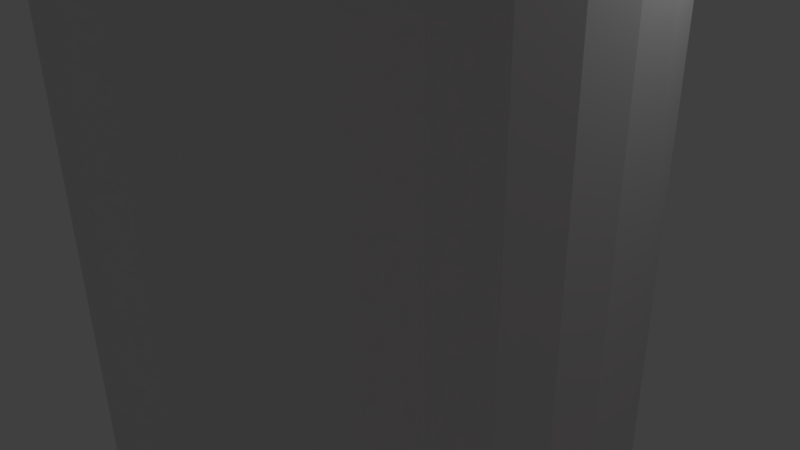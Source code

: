 # Source: ehternet-cover.blend  (saved by Blender 2.77.0; exported with 4.5.12 LTS)
import bpy
from mathutils import Matrix  # noqa: F401  (used for matrix-valued properties, if any)

bpy.ops.wm.read_factory_settings(use_empty=True)
scene = bpy.context.scene
scene.name = 'Scene'

# ---- collections
col_collection_1 = bpy.data.collections.new('Collection 1'); scene.collection.children.link(col_collection_1)

# ---- materials (node trees are filled in below, after node groups)
mat_material_001 = bpy.data.materials.new('Material.001')
mat_material_001.alpha_threshold = 0.0
mat_material_001.use_transparent_shadow = False
mat_material_001.diffuse_color = (0.01033, 0.0, 0.8, 1.0)
mat_material_001.roughness = 0.5
mat_material = bpy.data.materials.new('Material')
mat_material.alpha_threshold = 0.0
mat_material.use_transparent_shadow = False
mat_material.diffuse_color = (0.8, 0.1051, 0.1527, 1.0)
mat_material.roughness = 0.5
mat_material.line_color = (0.0, 0.0, 0.0, 1.0)

# ---- material node trees

# ---- world
world_world = bpy.data.worlds.new('World'); scene.world = world_world
world_world.color = (0.05088, 0.05088, 0.05088)
world_world.use_sun_shadow = False
world_world.sun_shadow_jitter_overblur = 0.0
world_world.cycles.sampling_method = 'MANUAL'

# ---- cameras
cam_camera = bpy.data.cameras.new('Camera')
cam_camera.clip_end = 100.0
cam_camera.lens = 35.0
cam_camera.sensor_width = 32.0
cam_camera.sensor_height = 18.0
cam_camera.ortho_scale = 7.314
cam_camera.dof.focus_distance = 0.0
cam_camera.dof.aperture_fstop = 128.0

# ---- lights
light_lamp = bpy.data.lights.new('Lamp', 'POINT')
light_lamp.transmission_factor = 0.0
light_lamp.cutoff_distance = 30.0
light_lamp.energy = 100.0
light_lamp.shadow_buffer_clip_start = 1.001
light_lamp.shadow_soft_size = 0.1
light_lamp.shadow_maximum_resolution = 0.006
light_lamp.use_absolute_resolution = True

# ---- meshes
me_cylinder = bpy.data.meshes.new('Cylinder')
me_cylinder.from_pydata([(0.0, 1.0, -1.0), (0.0, 1.0, 1.0), (0.1951, 0.9808, -1.0), (0.1951, 0.9808, 1.0), (0.3827, 0.9239, -1.0), (0.3827, 0.9239, 1.0), (0.5556, 0.8315, -1.0), (0.5556, 0.8315, 1.0), (0.7071, 0.7071, -1.0), (0.7071, 0.7071, 1.0), (0.8315, 0.5556, -1.0), (0.8315, 0.5556, 1.0), (0.9239, 0.3827, -1.0), (0.9239, 0.3827, 1.0), (0.9808, 0.1951, -1.0), (0.9808, 0.1951, 1.0), (1.0, 7.55e-08, -1.0), (1.0, 7.55e-08, 1.0), (0.9808, -0.1951, -1.0), (0.9808, -0.1951, 1.0), (0.9239, -0.3827, -1.0), (0.9239, -0.3827, 1.0), (0.8315, -0.5556, -1.0), (0.8315, -0.5556, 1.0), (0.7071, -0.7071, -1.0), (0.7071, -0.7071, 1.0), (0.5556, -0.8315, -1.0), (0.5556, -0.8315, 1.0), (0.3827, -0.9239, -1.0), (0.3827, -0.9239, 1.0), (0.1951, -0.9808, -1.0), (0.1951, -0.9808, 1.0), (-3.258e-07, -1.0, -1.0), (-3.258e-07, -1.0, 1.0), (-0.1951, -0.9808, -1.0), (-0.1951, -0.9808, 1.0), (-0.3827, -0.9239, -1.0), (-0.3827, -0.9239, 1.0), (-0.5556, -0.8315, -1.0), (-0.5556, -0.8315, 1.0), (-0.7071, -0.7071, -1.0), (-0.7071, -0.7071, 1.0), (-0.8315, -0.5556, -1.0), (-0.8315, -0.5556, 1.0), (-0.9239, -0.3827, -1.0), (-0.9239, -0.3827, 1.0), (-0.9808, -0.1951, -1.0), (-0.9808, -0.1951, 1.0), (-1.0, 9.656e-07, -1.0), (-1.0, 9.656e-07, 1.0), (-0.9808, 0.1951, -1.0), (-0.9808, 0.1951, 1.0), (-0.9239, 0.3827, -1.0), (-0.9239, 0.3827, 1.0), (-0.8315, 0.5556, -1.0), (-0.8315, 0.5556, 1.0), (-0.7071, 0.7071, -1.0), (-0.7071, 0.7071, 1.0), (-0.5556, 0.8315, -1.0), (-0.5556, 0.8315, 1.0), (-0.3827, 0.9239, -1.0), (-0.3827, 0.9239, 1.0), (-0.1951, 0.9808, -1.0), (-0.1951, 0.9808, 1.0)], [], [(0, 1, 3, 2), (2, 3, 5, 4), (4, 5, 7, 6), (6, 7, 9, 8), (8, 9, 11, 10), (10, 11, 13, 12), (12, 13, 15, 14), (14, 15, 17, 16), (16, 17, 19, 18), (18, 19, 21, 20), (20, 21, 23, 22), (22, 23, 25, 24), (24, 25, 27, 26), (26, 27, 29, 28), (28, 29, 31, 30), (30, 31, 33, 32), (32, 33, 35, 34), (34, 35, 37, 36), (36, 37, 39, 38), (38, 39, 41, 40), (40, 41, 43, 42), (42, 43, 45, 44), (44, 45, 47, 46), (46, 47, 49, 48), (48, 49, 51, 50), (50, 51, 53, 52), (52, 53, 55, 54), (54, 55, 57, 56), (56, 57, 59, 58), (58, 59, 61, 60), (3, 1, 63, 61, 59, 57, 55, 53, 51, 49, 47, 45, 43, 41, 39, 37, 35, 33, 31, 29, 27, 25, 23, 21, 19, 17, 15, 13, 11, 9, 7, 5), (60, 61, 63, 62), (62, 63, 1, 0), (0, 2, 4, 6, 8, 10, 12, 14, 16, 18, 20, 22, 24, 26, 28, 30, 32, 34, 36, 38, 40, 42, 44, 46, 48, 50, 52, 54, 56, 58, 60, 62)])
me_cylinder.use_remesh_preserve_volume = False
me_cylinder.use_remesh_preserve_attributes = False
me_cylinder.use_mirror_vertex_groups = False
me_cylinder.update()
me_cube_001 = bpy.data.meshes.new('Cube.001')
me_cube_001.from_pydata([(1.0, 1.0, -1.0), (1.0, -1.0, -1.0), (-1.0, -1.0, -1.0), (-1.0, 1.0, -1.0), (1.0, 1.0, 1.0), (1.0, -1.0, 1.0), (-1.0, -1.0, 1.0), (-1.0, 1.0, 1.0)], [], [(0, 1, 2, 3), (4, 7, 6, 5), (0, 4, 5, 1), (1, 5, 6, 2), (2, 6, 7, 3), (4, 0, 3, 7)])
me_cube_001.materials.append(mat_material_001)
me_cube_001.use_remesh_preserve_volume = False
me_cube_001.use_remesh_preserve_attributes = False
me_cube_001.use_mirror_vertex_groups = False
me_cube_001.update()
me_cube = bpy.data.meshes.new('Cube')
me_cube.from_pydata([(1.0, 1.0, -1.0), (1.0, -1.0, -1.0), (-1.0, -1.0, -1.0), (-1.0, 1.0, -1.0), (-0.4118, 3.976e-07, -1.0), (-0.4039, -0.08033, -1.0), (-0.3804, -0.1576, -1.0), (-0.3424, -0.2288, -1.0), (-0.2912, -0.2912, -1.0), (-0.2288, -0.3424, -1.0), (-0.1576, -0.3804, -1.0), (-0.08033, -0.4039, -1.0), (-1.342e-07, -0.4118, -1.0), (0.08033, -0.4039, -1.0), (0.1576, -0.3804, -1.0), (0.2288, -0.3424, -1.0), (0.2912, -0.2912, -1.0), (0.3424, -0.2288, -1.0), (0.3804, -0.1576, -1.0), (0.4039, -0.08033, -1.0), (0.4118, 3.109e-08, -1.0), (0.4039, 0.08033, -1.0), (0.3804, 0.1576, -1.0), (0.3424, 0.2288, -1.0), (0.2912, 0.2912, -1.0), (0.2288, 0.3424, -1.0), (0.1576, 0.3804, -1.0), (0.08033, 0.4039, -1.0), (0.0, 0.4118, -1.0), (-0.08033, 0.4039, -1.0), (-0.1576, 0.3804, -1.0), (-0.2288, 0.3424, -1.0), (-0.2912, 0.2912, -1.0), (-0.3424, 0.2288, -1.0), (-0.3804, 0.1576, -1.0), (-0.4039, 0.08033, -1.0), (1.0, 1.0, 1.0), (-1.0, 1.0, 1.0), (1.0, -1.0, 1.0), (-1.0, -1.0, 1.0), (-0.7647, -0.7647, 1.0), (-0.7647, 0.7647, 1.0), (0.7647, 0.7647, 1.0), (0.7647, -0.7647, 1.0), (-0.7647, -0.7647, -0.7333), (-0.7647, 0.7647, -0.7333), (0.7647, 0.7647, -0.7333), (0.7647, -0.7647, -0.7333), (-1.342e-07, -0.4118, -0.7333), (-0.08033, -0.4039, -0.7333), (-0.1576, -0.3804, -0.7333), (-0.2288, -0.3424, -0.7333), (-0.2912, -0.2912, -0.7333), (-0.3424, -0.2288, -0.7333), (-0.3804, -0.1576, -0.7333), (-0.4039, -0.08033, -0.7333), (-0.4118, 3.976e-07, -0.7333), (-0.4039, 0.08033, -0.7333), (-0.3804, 0.1576, -0.7333), (-0.3424, 0.2288, -0.7333), (-0.2912, 0.2912, -0.7333), (-0.2288, 0.3424, -0.7333), (-0.1576, 0.3804, -0.7333), (-0.08033, 0.4039, -0.7333), (0.0, 0.4118, -0.7333), (0.08033, 0.4039, -0.7333), (0.1576, 0.3804, -0.7333), (0.2288, 0.3424, -0.7333), (0.2912, 0.2912, -0.7333), (0.3424, 0.2288, -0.7333), (0.3804, 0.1576, -0.7333), (0.4039, 0.08033, -0.7333), (0.4118, 3.109e-08, -0.7333), (0.4039, -0.08033, -0.7333), (0.3804, -0.1576, -0.7333), (0.3424, -0.2288, -0.7333), (0.2912, -0.2912, -0.7333), (0.2288, -0.3424, -0.7333), (0.1576, -0.3804, -0.7333), (0.08033, -0.4039, -0.7333)], [], [(0, 1, 2, 3, 4, 5, 6, 7, 8, 9, 10, 11, 12, 13, 14, 15, 16, 17, 18, 19), (0, 19, 20, 21, 22, 23, 24, 25, 26, 27, 28, 29, 30, 31, 32, 33, 34, 35, 4, 3), (36, 0, 3, 37), (0, 36, 38, 1), (1, 38, 39, 2), (2, 39, 37, 3), (36, 37, 39, 40, 41, 42), (36, 42, 43, 40, 39, 38), (41, 40, 44, 45), (42, 41, 45, 46), (43, 42, 46, 47), (40, 43, 47, 44), (46, 45, 44, 48, 49, 50, 51, 52, 53, 54, 55, 56, 57, 58, 59, 60, 61, 62, 63, 64), (46, 64, 65, 66, 67, 68, 69, 70, 71, 72, 73, 74, 75, 76, 77, 78, 79, 48, 44, 47), (28, 27, 65, 64), (29, 28, 64, 63), (27, 26, 66, 65), (30, 29, 63, 62), (26, 25, 67, 66), (31, 30, 62, 61), (25, 24, 68, 67), (32, 31, 61, 60), (24, 23, 69, 68), (33, 32, 60, 59), (23, 22, 70, 69), (34, 33, 59, 58), (22, 21, 71, 70), (35, 34, 58, 57), (21, 20, 72, 71), (4, 35, 57, 56), (20, 19, 73, 72), (5, 4, 56, 55), (19, 18, 74, 73), (6, 5, 55, 54), (18, 17, 75, 74), (7, 6, 54, 53), (17, 16, 76, 75), (8, 7, 53, 52), (16, 15, 77, 76), (9, 8, 52, 51), (15, 14, 78, 77), (10, 9, 51, 50), (14, 13, 79, 78), (11, 10, 50, 49), (13, 12, 48, 79), (12, 11, 49, 48)])
me_cube.materials.append(mat_material)
me_cube.use_remesh_preserve_volume = False
me_cube.use_remesh_preserve_attributes = False
me_cube.use_mirror_vertex_groups = False
me_cube.update()

# ---- objects
ob_cylinder = bpy.data.objects.new('Cylinder', me_cylinder)
ob_cube_001 = bpy.data.objects.new('Cube.001', me_cube_001)
ob_cube = bpy.data.objects.new('Cube', me_cube)
ob_lamp = bpy.data.objects.new('Lamp', light_lamp)
ob_camera = bpy.data.objects.new('Camera', cam_camera)

# ---- transforms, parenting, visibility, modifiers, constraints
ob_cylinder.location = (0.0, 0.0, 0.0)
ob_cylinder.scale = (3.5, 3.5, 25.0)
ob_cylinder.lineart.crease_threshold = 0.0
ob_cube_001.location = (-67.43, -34.52, 4.757)
ob_cube_001.scale = (6.5, 6.5, 15.0)
ob_cube_001.lock_rotations_4d = False
ob_cube_001.empty_display_type = 'ARROWS'
ob_cube_001.lineart.crease_threshold = 0.0
ob_cube.location = (57.57, 0.0, 0.0)
ob_cube.scale = (8.5, 8.5, 15.0)
ob_cube.lock_rotations_4d = False
ob_cube.empty_display_type = 'ARROWS'
ob_cube.lineart.crease_threshold = 0.0
ob_lamp.location = (4.076, 1.005, 5.904)
ob_lamp.rotation_euler = (0.6503, 0.05522, 1.866)
ob_lamp.lock_rotations_4d = False
ob_lamp.empty_display_type = 'ARROWS'
ob_lamp.color = (0.0, 0.0, 0.0, 0.0)
ob_lamp.lineart.crease_threshold = 0.0
ob_camera.location = (7.481, -6.508, 5.344)
ob_camera.rotation_euler = (1.109, 0.01082, 0.8149)
ob_camera.lock_rotations_4d = False
ob_camera.empty_display_type = 'ARROWS'
ob_camera.color = (0.0, 0.0, 0.0, 0.0)
ob_camera.display_type = 'WIRE'
ob_camera.lineart.crease_threshold = 0.0

# ---- collection membership
col_collection_1.objects.link(ob_cylinder)
col_collection_1.objects.link(ob_cube_001)
col_collection_1.objects.link(ob_cube)
col_collection_1.objects.link(ob_lamp)
col_collection_1.objects.link(ob_camera)

# ---- scene / render settings (as saved in the file)
scene.camera = ob_camera
scene.frame_start = 1; scene.frame_end = 250; scene.frame_set(1)
scene.render.engine = 'BLENDER_EEVEE_NEXT'
scene.render.resolution_percentage = 50
scene.render.dither_intensity = 0.0
scene.cycles.use_denoising = False
scene.cycles.samples = 128
scene.cycles.sampling_pattern = 'TABULATED_SOBOL'
scene.cycles.light_sampling_threshold = 0.0
scene.cycles.use_adaptive_sampling = False
scene.cycles.use_light_tree = False
scene.cycles.blur_glossy = 0.0
scene.cycles.sample_clamp_indirect = 0.0
scene.view_settings.view_transform = 'Standard'
bpy.context.view_layer.update()
